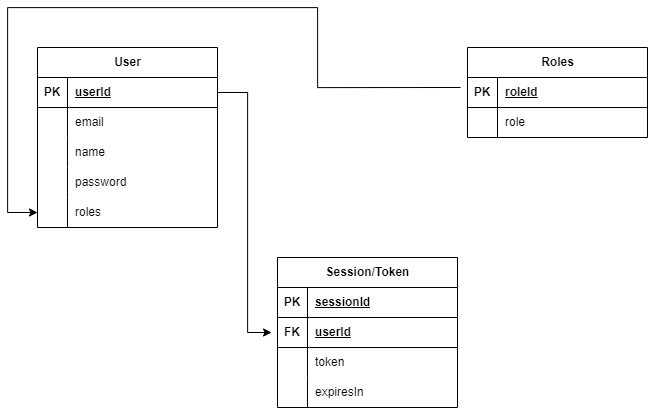

The diagram above was exported from draw.io. Its source (the exported page's mxGraphModel, read from the mxfile embedded in the PNG):
<mxGraphModel dx="2489" dy="987" grid="1" gridSize="10" guides="1" tooltips="1" connect="1" arrows="1" fold="1" page="1" pageScale="1" pageWidth="850" pageHeight="1100" math="0" shadow="0">
  <root>
    <mxCell id="0" />
    <mxCell id="1" parent="0" />
    <mxCell id="XlcotHnUDoRbrL1PlLUn-16" value="Session/Token" style="shape=table;startSize=30;container=1;collapsible=1;childLayout=tableLayout;fixedRows=1;rowLines=0;fontStyle=1;align=center;resizeLast=1;html=1;" vertex="1" parent="1">
      <mxGeometry x="390" y="270" width="180" height="150" as="geometry">
        <mxRectangle x="90" y="90" width="70" height="30" as="alternateBounds" />
      </mxGeometry>
    </mxCell>
    <mxCell id="XlcotHnUDoRbrL1PlLUn-80" value="" style="shape=tableRow;horizontal=0;startSize=0;swimlaneHead=0;swimlaneBody=0;fillColor=none;collapsible=0;dropTarget=0;points=[[0,0.5],[1,0.5]];portConstraint=eastwest;top=0;left=0;right=0;bottom=1;" vertex="1" parent="XlcotHnUDoRbrL1PlLUn-16">
      <mxGeometry y="30" width="180" height="30" as="geometry" />
    </mxCell>
    <mxCell id="XlcotHnUDoRbrL1PlLUn-81" value="PK" style="shape=partialRectangle;connectable=0;fillColor=none;top=0;left=0;bottom=0;right=0;fontStyle=1;overflow=hidden;whiteSpace=wrap;html=1;" vertex="1" parent="XlcotHnUDoRbrL1PlLUn-80">
      <mxGeometry width="30" height="30" as="geometry">
        <mxRectangle width="30" height="30" as="alternateBounds" />
      </mxGeometry>
    </mxCell>
    <mxCell id="XlcotHnUDoRbrL1PlLUn-82" value="sessionId" style="shape=partialRectangle;connectable=0;fillColor=none;top=0;left=0;bottom=0;right=0;align=left;spacingLeft=6;fontStyle=5;overflow=hidden;whiteSpace=wrap;html=1;" vertex="1" parent="XlcotHnUDoRbrL1PlLUn-80">
      <mxGeometry x="30" width="150" height="30" as="geometry">
        <mxRectangle width="150" height="30" as="alternateBounds" />
      </mxGeometry>
    </mxCell>
    <mxCell id="XlcotHnUDoRbrL1PlLUn-17" value="" style="shape=tableRow;horizontal=0;startSize=0;swimlaneHead=0;swimlaneBody=0;fillColor=none;collapsible=0;dropTarget=0;points=[[0,0.5],[1,0.5]];portConstraint=eastwest;top=0;left=0;right=0;bottom=1;" vertex="1" parent="XlcotHnUDoRbrL1PlLUn-16">
      <mxGeometry y="60" width="180" height="30" as="geometry" />
    </mxCell>
    <mxCell id="XlcotHnUDoRbrL1PlLUn-18" value="FK" style="shape=partialRectangle;connectable=0;fillColor=none;top=0;left=0;bottom=0;right=0;fontStyle=1;overflow=hidden;whiteSpace=wrap;html=1;" vertex="1" parent="XlcotHnUDoRbrL1PlLUn-17">
      <mxGeometry width="30" height="30" as="geometry">
        <mxRectangle width="30" height="30" as="alternateBounds" />
      </mxGeometry>
    </mxCell>
    <mxCell id="XlcotHnUDoRbrL1PlLUn-19" value="userId" style="shape=partialRectangle;connectable=0;fillColor=none;top=0;left=0;bottom=0;right=0;align=left;spacingLeft=6;fontStyle=5;overflow=hidden;whiteSpace=wrap;html=1;" vertex="1" parent="XlcotHnUDoRbrL1PlLUn-17">
      <mxGeometry x="30" width="150" height="30" as="geometry">
        <mxRectangle width="150" height="30" as="alternateBounds" />
      </mxGeometry>
    </mxCell>
    <mxCell id="XlcotHnUDoRbrL1PlLUn-20" value="" style="shape=tableRow;horizontal=0;startSize=0;swimlaneHead=0;swimlaneBody=0;fillColor=none;collapsible=0;dropTarget=0;points=[[0,0.5],[1,0.5]];portConstraint=eastwest;top=0;left=0;right=0;bottom=0;" vertex="1" parent="XlcotHnUDoRbrL1PlLUn-16">
      <mxGeometry y="90" width="180" height="30" as="geometry" />
    </mxCell>
    <mxCell id="XlcotHnUDoRbrL1PlLUn-21" value="" style="shape=partialRectangle;connectable=0;fillColor=none;top=0;left=0;bottom=0;right=0;editable=1;overflow=hidden;whiteSpace=wrap;html=1;" vertex="1" parent="XlcotHnUDoRbrL1PlLUn-20">
      <mxGeometry width="30" height="30" as="geometry">
        <mxRectangle width="30" height="30" as="alternateBounds" />
      </mxGeometry>
    </mxCell>
    <mxCell id="XlcotHnUDoRbrL1PlLUn-22" value="token" style="shape=partialRectangle;connectable=0;fillColor=none;top=0;left=0;bottom=0;right=0;align=left;spacingLeft=6;overflow=hidden;whiteSpace=wrap;html=1;" vertex="1" parent="XlcotHnUDoRbrL1PlLUn-20">
      <mxGeometry x="30" width="150" height="30" as="geometry">
        <mxRectangle width="150" height="30" as="alternateBounds" />
      </mxGeometry>
    </mxCell>
    <mxCell id="XlcotHnUDoRbrL1PlLUn-23" value="" style="shape=tableRow;horizontal=0;startSize=0;swimlaneHead=0;swimlaneBody=0;fillColor=none;collapsible=0;dropTarget=0;points=[[0,0.5],[1,0.5]];portConstraint=eastwest;top=0;left=0;right=0;bottom=0;" vertex="1" parent="XlcotHnUDoRbrL1PlLUn-16">
      <mxGeometry y="120" width="180" height="30" as="geometry" />
    </mxCell>
    <mxCell id="XlcotHnUDoRbrL1PlLUn-24" value="" style="shape=partialRectangle;connectable=0;fillColor=none;top=0;left=0;bottom=0;right=0;editable=1;overflow=hidden;whiteSpace=wrap;html=1;" vertex="1" parent="XlcotHnUDoRbrL1PlLUn-23">
      <mxGeometry width="30" height="30" as="geometry">
        <mxRectangle width="30" height="30" as="alternateBounds" />
      </mxGeometry>
    </mxCell>
    <mxCell id="XlcotHnUDoRbrL1PlLUn-25" value="expiresIn" style="shape=partialRectangle;connectable=0;fillColor=none;top=0;left=0;bottom=0;right=0;align=left;spacingLeft=6;overflow=hidden;whiteSpace=wrap;html=1;" vertex="1" parent="XlcotHnUDoRbrL1PlLUn-23">
      <mxGeometry x="30" width="150" height="30" as="geometry">
        <mxRectangle width="150" height="30" as="alternateBounds" />
      </mxGeometry>
    </mxCell>
    <mxCell id="XlcotHnUDoRbrL1PlLUn-48" value="Roles" style="shape=table;startSize=30;container=1;collapsible=1;childLayout=tableLayout;fixedRows=1;rowLines=0;fontStyle=1;align=center;resizeLast=1;html=1;" vertex="1" parent="1">
      <mxGeometry x="580" y="60" width="180" height="90" as="geometry">
        <mxRectangle x="90" y="90" width="70" height="30" as="alternateBounds" />
      </mxGeometry>
    </mxCell>
    <mxCell id="XlcotHnUDoRbrL1PlLUn-49" value="" style="shape=tableRow;horizontal=0;startSize=0;swimlaneHead=0;swimlaneBody=0;fillColor=none;collapsible=0;dropTarget=0;points=[[0,0.5],[1,0.5]];portConstraint=eastwest;top=0;left=0;right=0;bottom=1;" vertex="1" parent="XlcotHnUDoRbrL1PlLUn-48">
      <mxGeometry y="30" width="180" height="30" as="geometry" />
    </mxCell>
    <mxCell id="XlcotHnUDoRbrL1PlLUn-50" value="PK" style="shape=partialRectangle;connectable=0;fillColor=none;top=0;left=0;bottom=0;right=0;fontStyle=1;overflow=hidden;whiteSpace=wrap;html=1;" vertex="1" parent="XlcotHnUDoRbrL1PlLUn-49">
      <mxGeometry width="30" height="30" as="geometry">
        <mxRectangle width="30" height="30" as="alternateBounds" />
      </mxGeometry>
    </mxCell>
    <mxCell id="XlcotHnUDoRbrL1PlLUn-51" value="roleId" style="shape=partialRectangle;connectable=0;fillColor=none;top=0;left=0;bottom=0;right=0;align=left;spacingLeft=6;fontStyle=5;overflow=hidden;whiteSpace=wrap;html=1;" vertex="1" parent="XlcotHnUDoRbrL1PlLUn-49">
      <mxGeometry x="30" width="150" height="30" as="geometry">
        <mxRectangle width="150" height="30" as="alternateBounds" />
      </mxGeometry>
    </mxCell>
    <mxCell id="XlcotHnUDoRbrL1PlLUn-52" value="" style="shape=tableRow;horizontal=0;startSize=0;swimlaneHead=0;swimlaneBody=0;fillColor=none;collapsible=0;dropTarget=0;points=[[0,0.5],[1,0.5]];portConstraint=eastwest;top=0;left=0;right=0;bottom=0;" vertex="1" parent="XlcotHnUDoRbrL1PlLUn-48">
      <mxGeometry y="60" width="180" height="30" as="geometry" />
    </mxCell>
    <mxCell id="XlcotHnUDoRbrL1PlLUn-53" value="" style="shape=partialRectangle;connectable=0;fillColor=none;top=0;left=0;bottom=0;right=0;editable=1;overflow=hidden;whiteSpace=wrap;html=1;" vertex="1" parent="XlcotHnUDoRbrL1PlLUn-52">
      <mxGeometry width="30" height="30" as="geometry">
        <mxRectangle width="30" height="30" as="alternateBounds" />
      </mxGeometry>
    </mxCell>
    <mxCell id="XlcotHnUDoRbrL1PlLUn-54" value="role" style="shape=partialRectangle;connectable=0;fillColor=none;top=0;left=0;bottom=0;right=0;align=left;spacingLeft=6;overflow=hidden;whiteSpace=wrap;html=1;" vertex="1" parent="XlcotHnUDoRbrL1PlLUn-52">
      <mxGeometry x="30" width="150" height="30" as="geometry">
        <mxRectangle width="150" height="30" as="alternateBounds" />
      </mxGeometry>
    </mxCell>
    <mxCell id="XlcotHnUDoRbrL1PlLUn-64" value="User" style="shape=table;startSize=30;container=1;collapsible=1;childLayout=tableLayout;fixedRows=1;rowLines=0;fontStyle=1;align=center;resizeLast=1;html=1;" vertex="1" parent="1">
      <mxGeometry x="150" y="60" width="180" height="180" as="geometry">
        <mxRectangle x="90" y="90" width="70" height="30" as="alternateBounds" />
      </mxGeometry>
    </mxCell>
    <mxCell id="XlcotHnUDoRbrL1PlLUn-65" value="" style="shape=tableRow;horizontal=0;startSize=0;swimlaneHead=0;swimlaneBody=0;fillColor=none;collapsible=0;dropTarget=0;points=[[0,0.5],[1,0.5]];portConstraint=eastwest;top=0;left=0;right=0;bottom=1;" vertex="1" parent="XlcotHnUDoRbrL1PlLUn-64">
      <mxGeometry y="30" width="180" height="30" as="geometry" />
    </mxCell>
    <mxCell id="XlcotHnUDoRbrL1PlLUn-66" value="PK" style="shape=partialRectangle;connectable=0;fillColor=none;top=0;left=0;bottom=0;right=0;fontStyle=1;overflow=hidden;whiteSpace=wrap;html=1;" vertex="1" parent="XlcotHnUDoRbrL1PlLUn-65">
      <mxGeometry width="30" height="30" as="geometry">
        <mxRectangle width="30" height="30" as="alternateBounds" />
      </mxGeometry>
    </mxCell>
    <mxCell id="XlcotHnUDoRbrL1PlLUn-67" value="userId" style="shape=partialRectangle;connectable=0;fillColor=none;top=0;left=0;bottom=0;right=0;align=left;spacingLeft=6;fontStyle=5;overflow=hidden;whiteSpace=wrap;html=1;" vertex="1" parent="XlcotHnUDoRbrL1PlLUn-65">
      <mxGeometry x="30" width="150" height="30" as="geometry">
        <mxRectangle width="150" height="30" as="alternateBounds" />
      </mxGeometry>
    </mxCell>
    <mxCell id="XlcotHnUDoRbrL1PlLUn-68" value="" style="shape=tableRow;horizontal=0;startSize=0;swimlaneHead=0;swimlaneBody=0;fillColor=none;collapsible=0;dropTarget=0;points=[[0,0.5],[1,0.5]];portConstraint=eastwest;top=0;left=0;right=0;bottom=0;" vertex="1" parent="XlcotHnUDoRbrL1PlLUn-64">
      <mxGeometry y="60" width="180" height="30" as="geometry" />
    </mxCell>
    <mxCell id="XlcotHnUDoRbrL1PlLUn-69" value="" style="shape=partialRectangle;connectable=0;fillColor=none;top=0;left=0;bottom=0;right=0;editable=1;overflow=hidden;whiteSpace=wrap;html=1;" vertex="1" parent="XlcotHnUDoRbrL1PlLUn-68">
      <mxGeometry width="30" height="30" as="geometry">
        <mxRectangle width="30" height="30" as="alternateBounds" />
      </mxGeometry>
    </mxCell>
    <mxCell id="XlcotHnUDoRbrL1PlLUn-70" value="email" style="shape=partialRectangle;connectable=0;fillColor=none;top=0;left=0;bottom=0;right=0;align=left;spacingLeft=6;overflow=hidden;whiteSpace=wrap;html=1;" vertex="1" parent="XlcotHnUDoRbrL1PlLUn-68">
      <mxGeometry x="30" width="150" height="30" as="geometry">
        <mxRectangle width="150" height="30" as="alternateBounds" />
      </mxGeometry>
    </mxCell>
    <mxCell id="XlcotHnUDoRbrL1PlLUn-71" value="" style="shape=tableRow;horizontal=0;startSize=0;swimlaneHead=0;swimlaneBody=0;fillColor=none;collapsible=0;dropTarget=0;points=[[0,0.5],[1,0.5]];portConstraint=eastwest;top=0;left=0;right=0;bottom=0;" vertex="1" parent="XlcotHnUDoRbrL1PlLUn-64">
      <mxGeometry y="90" width="180" height="30" as="geometry" />
    </mxCell>
    <mxCell id="XlcotHnUDoRbrL1PlLUn-72" value="" style="shape=partialRectangle;connectable=0;fillColor=none;top=0;left=0;bottom=0;right=0;editable=1;overflow=hidden;whiteSpace=wrap;html=1;" vertex="1" parent="XlcotHnUDoRbrL1PlLUn-71">
      <mxGeometry width="30" height="30" as="geometry">
        <mxRectangle width="30" height="30" as="alternateBounds" />
      </mxGeometry>
    </mxCell>
    <mxCell id="XlcotHnUDoRbrL1PlLUn-73" value="name" style="shape=partialRectangle;connectable=0;fillColor=none;top=0;left=0;bottom=0;right=0;align=left;spacingLeft=6;overflow=hidden;whiteSpace=wrap;html=1;" vertex="1" parent="XlcotHnUDoRbrL1PlLUn-71">
      <mxGeometry x="30" width="150" height="30" as="geometry">
        <mxRectangle width="150" height="30" as="alternateBounds" />
      </mxGeometry>
    </mxCell>
    <mxCell id="XlcotHnUDoRbrL1PlLUn-74" value="" style="shape=tableRow;horizontal=0;startSize=0;swimlaneHead=0;swimlaneBody=0;fillColor=none;collapsible=0;dropTarget=0;points=[[0,0.5],[1,0.5]];portConstraint=eastwest;top=0;left=0;right=0;bottom=0;" vertex="1" parent="XlcotHnUDoRbrL1PlLUn-64">
      <mxGeometry y="120" width="180" height="30" as="geometry" />
    </mxCell>
    <mxCell id="XlcotHnUDoRbrL1PlLUn-75" value="" style="shape=partialRectangle;connectable=0;fillColor=none;top=0;left=0;bottom=0;right=0;editable=1;overflow=hidden;whiteSpace=wrap;html=1;" vertex="1" parent="XlcotHnUDoRbrL1PlLUn-74">
      <mxGeometry width="30" height="30" as="geometry">
        <mxRectangle width="30" height="30" as="alternateBounds" />
      </mxGeometry>
    </mxCell>
    <mxCell id="XlcotHnUDoRbrL1PlLUn-76" value="password" style="shape=partialRectangle;connectable=0;fillColor=none;top=0;left=0;bottom=0;right=0;align=left;spacingLeft=6;overflow=hidden;whiteSpace=wrap;html=1;" vertex="1" parent="XlcotHnUDoRbrL1PlLUn-74">
      <mxGeometry x="30" width="150" height="30" as="geometry">
        <mxRectangle width="150" height="30" as="alternateBounds" />
      </mxGeometry>
    </mxCell>
    <mxCell id="XlcotHnUDoRbrL1PlLUn-77" value="" style="shape=tableRow;horizontal=0;startSize=0;swimlaneHead=0;swimlaneBody=0;fillColor=none;collapsible=0;dropTarget=0;points=[[0,0.5],[1,0.5]];portConstraint=eastwest;top=0;left=0;right=0;bottom=0;" vertex="1" parent="XlcotHnUDoRbrL1PlLUn-64">
      <mxGeometry y="150" width="180" height="30" as="geometry" />
    </mxCell>
    <mxCell id="XlcotHnUDoRbrL1PlLUn-78" value="" style="shape=partialRectangle;connectable=0;fillColor=none;top=0;left=0;bottom=0;right=0;editable=1;overflow=hidden;whiteSpace=wrap;html=1;" vertex="1" parent="XlcotHnUDoRbrL1PlLUn-77">
      <mxGeometry width="30" height="30" as="geometry">
        <mxRectangle width="30" height="30" as="alternateBounds" />
      </mxGeometry>
    </mxCell>
    <mxCell id="XlcotHnUDoRbrL1PlLUn-79" value="roles" style="shape=partialRectangle;connectable=0;fillColor=none;top=0;left=0;bottom=0;right=0;align=left;spacingLeft=6;overflow=hidden;whiteSpace=wrap;html=1;" vertex="1" parent="XlcotHnUDoRbrL1PlLUn-77">
      <mxGeometry x="30" width="150" height="30" as="geometry">
        <mxRectangle width="150" height="30" as="alternateBounds" />
      </mxGeometry>
    </mxCell>
    <mxCell id="XlcotHnUDoRbrL1PlLUn-89" style="edgeStyle=orthogonalEdgeStyle;rounded=0;orthogonalLoop=1;jettySize=auto;html=1;entryX=-0.033;entryY=0.5;entryDx=0;entryDy=0;entryPerimeter=0;" edge="1" parent="1" source="XlcotHnUDoRbrL1PlLUn-65" target="XlcotHnUDoRbrL1PlLUn-17">
      <mxGeometry relative="1" as="geometry">
        <mxPoint x="190" y="320" as="targetPoint" />
      </mxGeometry>
    </mxCell>
    <mxCell id="XlcotHnUDoRbrL1PlLUn-91" style="edgeStyle=orthogonalEdgeStyle;rounded=0;orthogonalLoop=1;jettySize=auto;html=1;exitX=-0.039;exitY=0.333;exitDx=0;exitDy=0;exitPerimeter=0;" edge="1" parent="1" source="XlcotHnUDoRbrL1PlLUn-49" target="XlcotHnUDoRbrL1PlLUn-77">
      <mxGeometry relative="1" as="geometry">
        <Array as="points">
          <mxPoint x="430" y="100" />
          <mxPoint x="430" y="20" />
          <mxPoint x="120" y="20" />
          <mxPoint x="120" y="225" />
        </Array>
      </mxGeometry>
    </mxCell>
  </root>
</mxGraphModel>